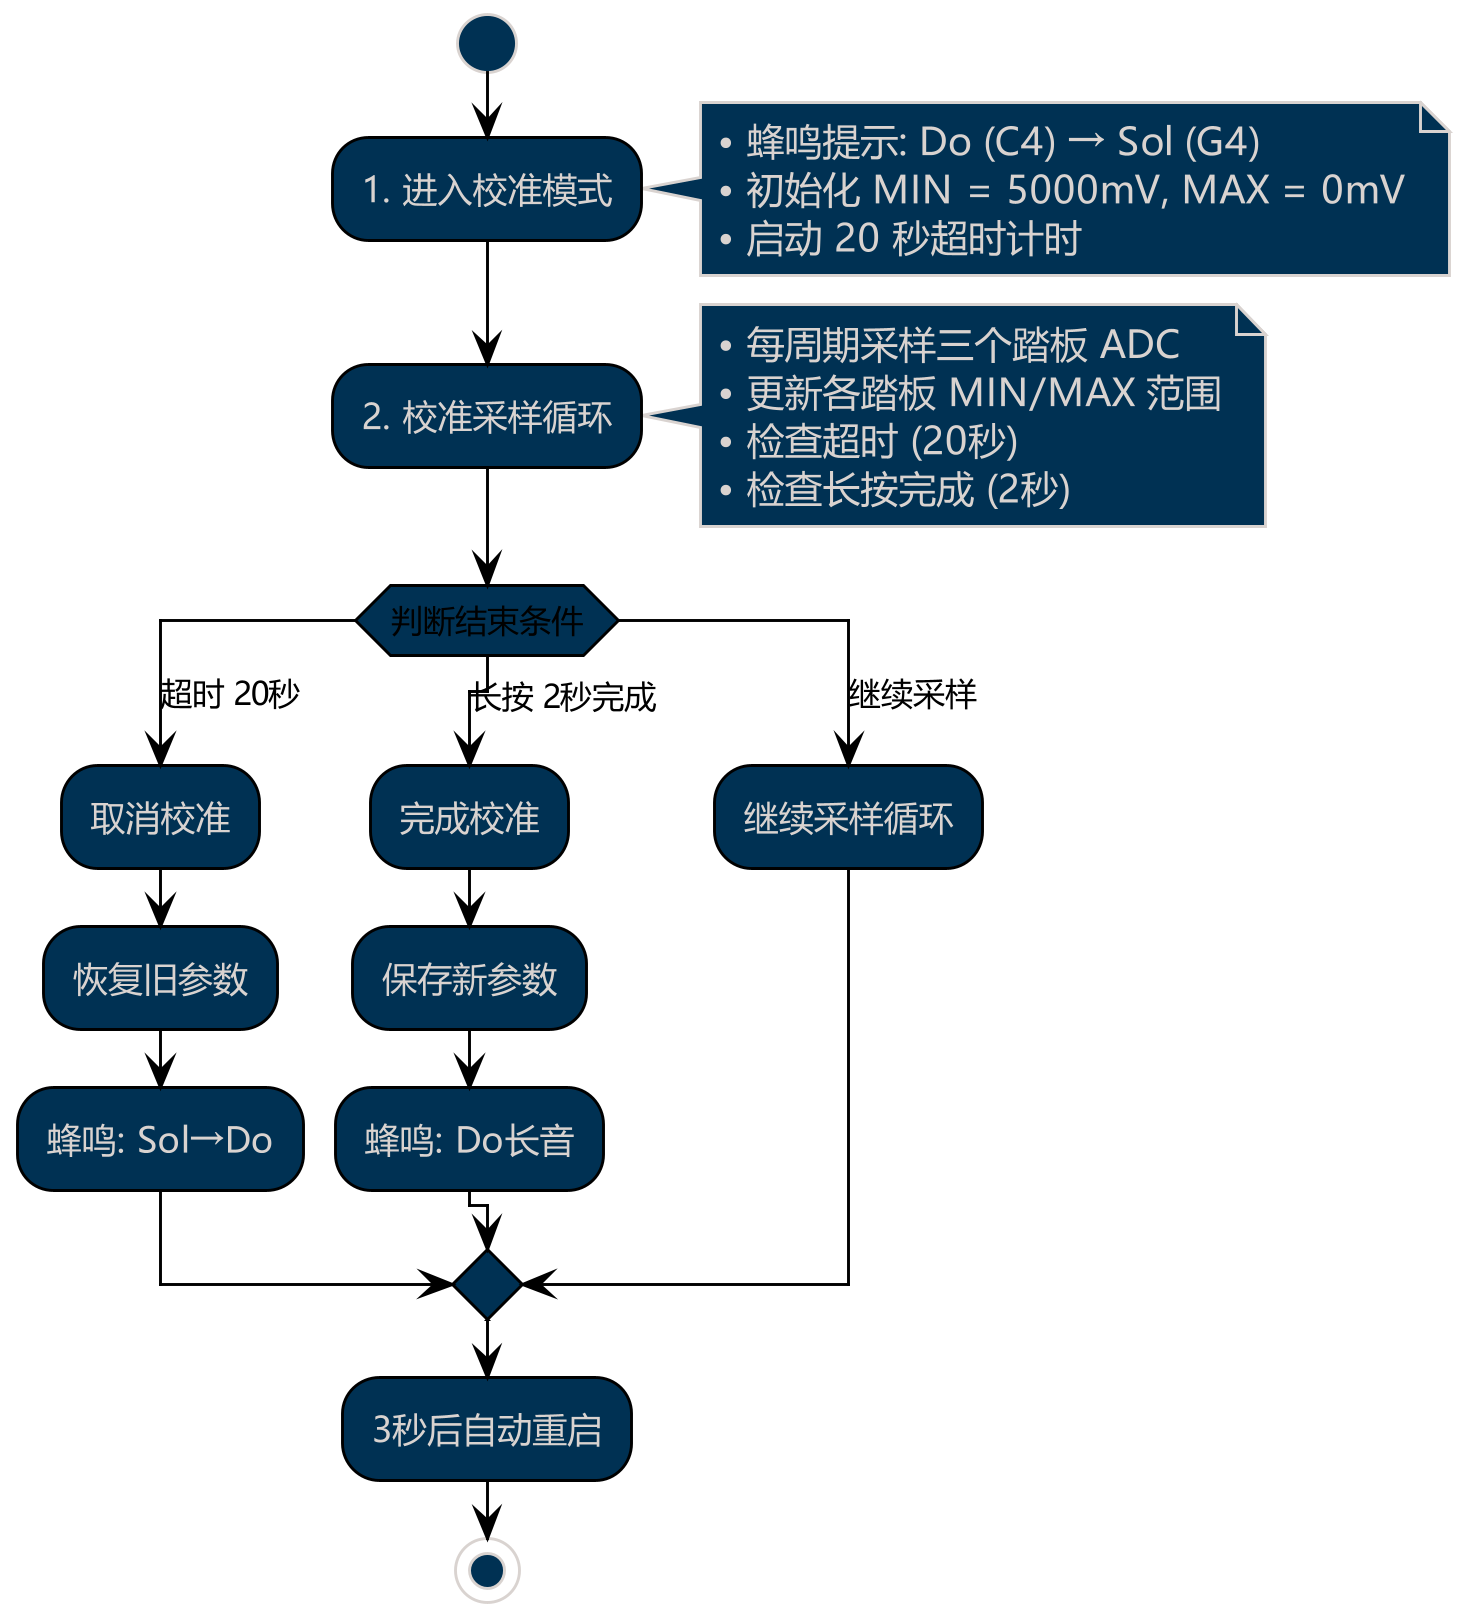

The diagram above was rendered by PlantUML. Its source (embedded in the PNG):
@startuml
!theme blueprint
skinparam dpi 280
skinparam backgroundColor transparent
skinparam defaultFontName Microsoft YaHei UI
skinparam activityBorderColor black
skinparam arrowColor black
skinparam arrowFontColor black
skinparam activityDiamondBorderColor black
skinparam activityDiamondFontColor black
skinparam activityBarColor black
skinparam handwritten false
'title 校准模式流程

start
:1. 进入校准模式;
note right
  • 蜂鸣提示: Do (C4) → Sol (G4)
  • 初始化 MIN = 5000mV, MAX = 0mV
  • 启动 20 秒超时计时
end note

:2. 校准采样循环;
note right
  • 每周期采样三个踏板 ADC
  • 更新各踏板 MIN/MAX 范围
  • 检查超时 (20秒)
  • 检查长按完成 (2秒)
end note

switch (判断结束条件)
case (超时 20秒)
  :取消校准;
  :恢复旧参数;
  :蜂鸣: Sol→Do;
case (长按 2秒完成)
  :完成校准;
  :保存新参数;
  :蜂鸣: Do长音;
case (继续采样)
  :继续采样循环;
endswitch

:3秒后自动重启;
stop

@enduml